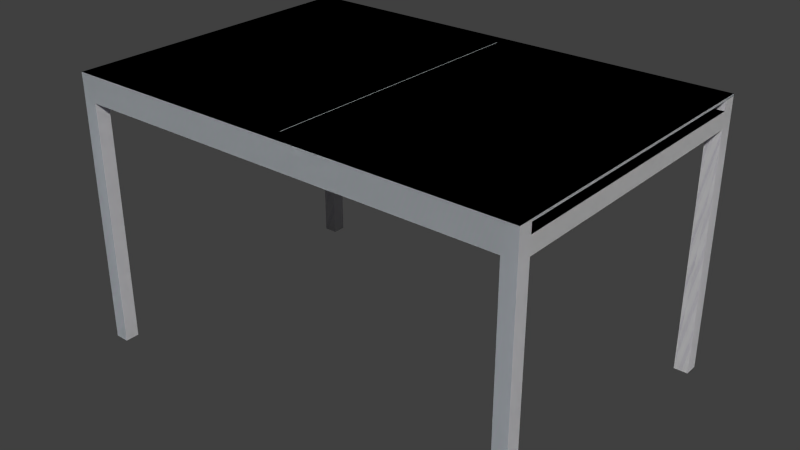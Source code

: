 # Source: dinning_room_table.blend  (saved by Blender 2.69.0; exported with 4.5.12 LTS)
import bpy
from mathutils import Matrix  # noqa: F401  (used for matrix-valued properties, if any)

bpy.ops.wm.read_factory_settings(use_empty=True)
scene = bpy.context.scene
scene.name = 'Scene'

# ---- collections
col_collection_1 = bpy.data.collections.new('Collection 1'); scene.collection.children.link(col_collection_1)

# ---- materials (node trees are filled in below, after node groups)
mat_material = bpy.data.materials.new('material')
mat_material.alpha_threshold = 0.0
mat_material.use_transparent_shadow = False
mat_material.diffuse_color = (0.6431, 0.698, 0.7333, 1.0)
mat_material.roughness = 0.5
mat_material.line_color = (0.0, 0.0, 0.0, 1.0)
mat_material_0 = bpy.data.materials.new('material_0')
mat_material_0.alpha_threshold = 0.0
mat_material_0.use_transparent_shadow = False
mat_material_0.diffuse_color = (1.0, 1.0, 1.0, 1.0)
mat_material_0.roughness = 0.5
mat_material_0.line_color = (0.0, 0.0, 0.0, 1.0)
mat_glivarp_glass = bpy.data.materials.new('GLIVARP_Glass')
mat_glivarp_glass.alpha_threshold = 0.0
mat_glivarp_glass.use_transparent_shadow = False
mat_glivarp_glass.diffuse_color = (0.8471, 0.898, 0.9176, 1.0)
mat_glivarp_glass.roughness = 0.5
mat_glivarp_glass.line_color = (0.0, 0.0, 0.0, 1.0)
mat_glivarp_metal = bpy.data.materials.new('GLIVARP_Metal')
mat_glivarp_metal.alpha_threshold = 0.0
mat_glivarp_metal.use_transparent_shadow = False
mat_glivarp_metal.diffuse_color = (0.702, 0.6706, 0.7686, 1.0)
mat_glivarp_metal.roughness = 0.5
mat_glivarp_metal.line_color = (0.0, 0.0, 0.0, 1.0)

# ---- material node trees

# ---- world
world_world = bpy.data.worlds.new('World'); scene.world = world_world
world_world.color = (0.05088, 0.05088, 0.05088)
world_world.use_sun_shadow = False
world_world.sun_shadow_jitter_overblur = 0.0
world_world.cycles.sampling_method = 'MANUAL'
world_world.cycles.sample_map_resolution = 256

# ---- meshes
me_id48 = bpy.data.meshes.new('ID48')
me_id48.from_pydata([(1.5, 47.75, 0.0), (0.0, 49.25, 0.0), (0.0, 47.75, 0.0), (1.5, 49.25, 0.0), (1.5, 49.25, 0.0), (1.5, 47.75, 0.0), (0.0, 49.25, 0.0), (0.0, 47.75, 0.0)], [], [(0, 1, 2), (1, 0, 3), (4, 5, 6), (7, 6, 5)])
me_id48.polygons.foreach_set('material_index', [1, 1, 0, 0])
me_id48.materials.append(mat_material)
me_id48.materials.append(mat_material_0)
me_id48.use_remesh_preserve_volume = False
me_id48.use_remesh_preserve_attributes = False
me_id48.use_mirror_vertex_groups = False
me_id48.update()
me_id42 = bpy.data.meshes.new('ID42')
me_id42.from_pydata([(33.5, 47.75, 0.0), (32.0, 49.25, 0.0), (32.0, 47.75, 0.0), (33.5, 49.25, 0.0), (33.5, 49.25, 0.0), (33.5, 47.75, 0.0), (32.0, 49.25, 0.0), (32.0, 47.75, 0.0)], [], [(0, 1, 2), (1, 0, 3), (4, 5, 6), (7, 6, 5)])
me_id42.polygons.foreach_set('material_index', [1, 1, 0, 0])
me_id42.materials.append(mat_material)
me_id42.materials.append(mat_material_0)
me_id42.use_remesh_preserve_volume = False
me_id42.use_remesh_preserve_attributes = False
me_id42.use_mirror_vertex_groups = False
me_id42.update()
me_id36 = bpy.data.meshes.new('ID36')
me_id36.from_pydata([(33.5, 0.0, 0.0), (32.0, 1.5, 0.0), (32.0, 0.0, 0.0), (33.5, 1.5, 0.0), (33.5, 1.5, 0.0), (33.5, 0.0, 0.0), (32.0, 1.5, 0.0), (32.0, 0.0, 0.0)], [], [(0, 1, 2), (1, 0, 3), (4, 5, 6), (7, 6, 5)])
me_id36.polygons.foreach_set('material_index', [1, 1, 0, 0])
me_id36.materials.append(mat_material)
me_id36.materials.append(mat_material_0)
me_id36.use_remesh_preserve_volume = False
me_id36.use_remesh_preserve_attributes = False
me_id36.use_mirror_vertex_groups = False
me_id36.update()
me_id28 = bpy.data.meshes.new('ID28')
me_id28.from_pydata([(32.0, 0.0, 29.12), (1.5, 24.59, 29.12), (1.5, 0.0, 29.12), (32.0, 24.59, 29.12), (32.0, 24.59, 29.12), (32.0, 0.0, 29.12), (1.5, 24.59, 29.12), (1.5, 0.0, 29.12), (1.5, 24.59, 29.12), (32.0, 24.59, 28.88), (1.5, 24.59, 28.88), (32.0, 24.59, 29.12), (32.0, 24.59, 29.12), (1.5, 24.59, 29.12), (32.0, 24.59, 28.88), (1.5, 24.59, 28.88), (1.5, 0.0, 29.12), (32.0, 0.0, 28.88), (1.5, 0.0, 28.88), (32.0, 0.0, 29.12), (32.0, 0.0, 29.12), (1.5, 0.0, 29.12), (32.0, 0.0, 28.88), (1.5, 0.0, 28.88), (32.0, 24.59, 28.88), (1.5, 24.66, 28.88), (1.5, 24.59, 28.88), (32.0, 24.66, 28.88), (32.0, 24.66, 28.88), (32.0, 24.59, 28.88), (1.5, 24.66, 28.88), (1.5, 24.59, 28.88), (32.0, 0.0, 28.88), (1.5, 1.5, 28.88), (1.5, 0.0, 28.88), (32.0, 1.5, 28.88), (32.0, 1.5, 28.88), (32.0, 0.0, 28.88), (1.5, 1.5, 28.88), (1.5, 0.0, 28.88), (32.0, 24.66, 29.12), (1.5, 24.66, 28.88), (32.0, 24.66, 28.88), (1.5, 24.66, 29.12), (1.5, 24.66, 29.12), (32.0, 24.66, 29.12), (1.5, 24.66, 28.88), (32.0, 24.66, 28.88), (1.5, 47.75, 28.88), (1.5, 49.25, 28.88), (32.0, 49.25, 28.88), (32.0, 47.75, 28.88), (32.0, 47.75, 28.88), (32.0, 49.25, 28.88), (1.5, 49.25, 28.88), (1.5, 47.75, 28.88), (32.0, 24.66, 29.12), (1.5, 49.25, 29.12), (1.5, 24.66, 29.12), (32.0, 49.25, 29.12), (32.0, 49.25, 29.12), (32.0, 24.66, 29.12), (1.5, 49.25, 29.12), (1.5, 24.66, 29.12), (1.5, 49.25, 29.12), (32.0, 49.25, 28.88), (1.5, 49.25, 28.88), (32.0, 49.25, 29.12), (32.0, 49.25, 29.12), (1.5, 49.25, 29.12), (32.0, 49.25, 28.88), (1.5, 49.25, 28.88)], [], [(0, 1, 2), (1, 0, 3), (4, 5, 6), (7, 6, 5), (8, 9, 10), (9, 8, 11), (12, 13, 14), (15, 14, 13), (16, 17, 18), (17, 16, 19), (20, 21, 22), (23, 22, 21), (24, 25, 26), (25, 24, 27), (28, 29, 30), (31, 30, 29), (32, 33, 34), (33, 32, 26), (26, 32, 24), (24, 32, 35), (36, 37, 29), (29, 37, 31), (31, 37, 38), (39, 38, 37), (40, 41, 42), (41, 40, 43), (44, 45, 46), (47, 46, 45), (27, 48, 25), (48, 27, 49), (49, 27, 50), (50, 27, 51), (52, 28, 53), (53, 28, 54), (54, 28, 55), (30, 55, 28), (56, 57, 58), (57, 56, 59), (60, 61, 62), (63, 62, 61), (64, 65, 66), (65, 64, 67), (68, 69, 70), (71, 70, 69)])
me_id28.materials.append(mat_glivarp_glass)
me_id28.use_remesh_preserve_volume = False
me_id28.use_remesh_preserve_attributes = False
me_id28.use_mirror_vertex_groups = False
me_id28.update()
me_id22 = bpy.data.meshes.new('ID22')
me_id22.from_pydata([(1.5, 0.0, 29.12), (0.0, 49.25, 29.12), (0.0, 0.0, 29.12), (1.5, 49.25, 29.12), (1.5, 24.59, 29.12), (1.5, 24.66, 29.12), (1.5, 24.66, 29.12), (1.5, 24.59, 29.12), (1.5, 49.25, 29.12), (1.5, 0.0, 29.12), (0.0, 49.25, 29.12), (0.0, 0.0, 29.12), (1.5, 24.59, 29.12), (1.5, 0.0, 28.88), (1.5, 0.0, 29.12), (1.5, 1.5, 28.88), (1.5, 24.59, 28.88), (1.5, 24.59, 28.88), (1.5, 24.59, 29.12), (1.5, 1.5, 28.88), (1.5, 0.0, 28.88), (1.5, 0.0, 29.12), (1.5, 24.66, 29.12), (1.5, 24.66, 28.88), (1.5, 24.66, 28.88), (1.5, 24.66, 29.12), (1.5, 49.25, 29.12), (1.5, 47.75, 28.88), (1.5, 49.25, 28.88), (1.5, 49.25, 28.88), (1.5, 49.25, 29.12), (1.5, 47.75, 28.88), (1.5, 1.5, 28.88), (0.0, 47.75, 28.88), (0.0, 1.5, 28.88), (1.5, 47.75, 28.88), (1.5, 24.59, 28.88), (1.5, 24.66, 28.88), (1.5, 24.66, 28.88), (1.5, 24.59, 28.88), (1.5, 47.75, 28.88), (1.5, 1.5, 28.88), (0.0, 47.75, 28.88), (0.0, 1.5, 28.88), (1.5, 0.0, 28.88), (0.0, 0.0, 28.88), (1.5, 0.0, 28.88), (0.0, 0.0, 28.88), (0.0, 49.25, 28.88), (1.5, 49.25, 28.88), (1.5, 49.25, 28.88), (0.0, 49.25, 28.88), (1.5, 1.5, 27.88), (0.0, 1.5, 26.34), (1.5, 1.5, 26.34), (0.0, 1.5, 28.88), (1.5, 1.5, 28.88), (1.5, 1.5, 28.88), (1.5, 1.5, 27.88), (0.0, 1.5, 28.88), (0.0, 1.5, 26.34), (1.5, 1.5, 26.34), (0.0, 47.75, 28.88), (1.5, 47.75, 26.34), (0.0, 47.75, 26.34), (1.5, 47.75, 27.88), (1.5, 47.75, 28.88), (1.5, 47.75, 28.88), (0.0, 47.75, 28.88), (1.5, 47.75, 27.88), (1.5, 47.75, 26.34), (0.0, 47.75, 26.34), (1.5, 1.5, 27.88), (1.5, 0.0, 26.12), (1.5, 0.0, 27.88), (1.5, 1.5, 26.12), (1.5, 1.5, 26.34), (1.5, 1.5, 26.34), (1.5, 1.5, 27.88), (1.5, 1.5, 26.12), (1.5, 0.0, 26.12), (1.5, 0.0, 27.88), (1.5, 49.25, 27.88), (1.5, 47.75, 26.34), (1.5, 47.75, 27.88), (1.5, 49.25, 26.34), (1.5, 49.25, 26.34), (1.5, 49.25, 27.88), (1.5, 47.75, 26.34), (1.5, 47.75, 27.88), (32.0, 0.0, 27.88), (1.5, 1.5, 27.88), (1.5, 0.0, 27.88), (32.0, 1.5, 27.88), (32.0, 1.5, 27.88), (32.0, 0.0, 27.88), (1.5, 1.5, 27.88), (1.5, 0.0, 27.88), (32.0, 1.5, 26.12), (32.0, 0.0, 27.88), (32.0, 0.0, 26.12), (32.0, 1.5, 27.88), (32.0, 1.5, 27.88), (32.0, 1.5, 26.12), (32.0, 0.0, 27.88), (32.0, 0.0, 26.12), (33.5, 1.5, 28.88), (32.0, 1.5, 26.12), (33.5, 1.5, 26.12), (32.0, 1.5, 27.88), (32.0, 1.5, 28.88), (32.0, 1.5, 28.88), (33.5, 1.5, 28.88), (32.0, 1.5, 27.88), (32.0, 1.5, 26.12), (33.5, 1.5, 26.12), (33.5, 1.5, 28.88), (32.0, 24.59, 28.88), (32.0, 1.5, 28.88), (32.0, 24.66, 28.88), (32.0, 47.75, 28.88), (33.5, 47.75, 28.88), (33.5, 47.75, 28.88), (33.5, 1.5, 28.88), (32.0, 47.75, 28.88), (32.0, 24.66, 28.88), (32.0, 24.59, 28.88), (32.0, 1.5, 28.88), (33.5, 0.0, 28.88), (32.0, 0.0, 28.88), (33.5, 0.0, 28.88), (32.0, 0.0, 28.88), (32.0, 47.75, 26.34), (33.5, 47.75, 26.12), (32.0, 47.75, 26.12), (33.5, 47.75, 28.88), (32.0, 47.75, 27.88), (32.0, 47.75, 28.88), (32.0, 47.75, 28.88), (32.0, 47.75, 27.88), (33.5, 47.75, 28.88), (32.0, 47.75, 26.34), (33.5, 47.75, 26.12), (32.0, 47.75, 26.12), (32.0, 49.25, 28.88), (33.5, 49.25, 28.88), (33.5, 49.25, 28.88), (32.0, 49.25, 28.88), (32.0, 47.75, 28.88), (32.0, 24.66, 29.12), (32.0, 24.66, 28.88), (32.0, 49.25, 29.12), (32.0, 49.25, 28.88), (32.0, 49.25, 28.88), (32.0, 47.75, 28.88), (32.0, 49.25, 29.12), (32.0, 24.66, 29.12), (32.0, 24.66, 28.88), (32.0, 24.59, 29.12), (32.0, 24.59, 28.88), (32.0, 24.59, 29.12), (32.0, 24.59, 28.88), (32.0, 1.5, 28.88), (32.0, 0.0, 29.12), (32.0, 0.0, 28.88), (32.0, 1.5, 28.88), (32.0, 0.0, 29.12), (32.0, 0.0, 28.88), (32.0, 0.0, 29.12), (33.5, 0.0, 28.88), (32.0, 0.0, 28.88), (33.5, 0.0, 29.12), (33.5, 0.0, 29.12), (32.0, 0.0, 29.12), (33.5, 0.0, 28.88), (32.0, 0.0, 28.88), (32.0, 49.25, 26.34), (32.0, 47.75, 27.88), (32.0, 47.75, 26.34), (32.0, 49.25, 27.88), (32.0, 49.25, 27.88), (32.0, 49.25, 26.34), (32.0, 47.75, 27.88), (32.0, 47.75, 26.34)], [], [(0, 1, 2), (1, 0, 3), (3, 0, 4), (3, 4, 5), (12, 13, 14), (13, 12, 15), (15, 12, 16), (22, 16, 12), (16, 22, 23), (26, 23, 22), (23, 26, 27), (27, 26, 28), (32, 33, 34), (33, 32, 35), (35, 32, 36), (35, 36, 37), (44, 34, 45), (34, 44, 32), (35, 48, 33), (48, 35, 49), (52, 53, 54), (53, 52, 55), (55, 52, 56), (62, 63, 64), (63, 62, 65), (65, 62, 66), (72, 73, 74), (73, 72, 75), (75, 72, 76), (82, 83, 84), (83, 82, 85), (90, 91, 92), (91, 90, 93), (98, 99, 100), (99, 98, 101), (106, 107, 108), (107, 106, 109), (109, 106, 110), (116, 117, 118), (117, 116, 119), (119, 116, 120), (120, 116, 121), (128, 118, 129), (118, 128, 116), (132, 133, 134), (133, 132, 135), (135, 132, 136), (135, 136, 137), (121, 144, 120), (144, 121, 145), (148, 149, 150), (149, 148, 151), (151, 148, 152), (150, 158, 159), (158, 150, 149), (162, 163, 164), (163, 162, 158), (158, 162, 159), (168, 169, 170), (169, 168, 171), (176, 177, 178), (177, 176, 179), (6, 7, 8), (7, 9, 8), (8, 9, 10), (11, 10, 9), (17, 18, 19), (19, 18, 20), (21, 20, 18), (24, 25, 17), (18, 17, 25), (29, 30, 31), (31, 30, 24), (25, 24, 30), (38, 39, 40), (39, 41, 40), (40, 41, 42), (43, 42, 41), (41, 46, 43), (47, 43, 46), (50, 40, 51), (42, 51, 40), (57, 58, 59), (59, 58, 60), (61, 60, 58), (67, 68, 69), (69, 68, 70), (71, 70, 68), (77, 78, 79), (79, 78, 80), (81, 80, 78), (86, 87, 88), (89, 88, 87), (94, 95, 96), (97, 96, 95), (102, 103, 104), (105, 104, 103), (111, 112, 113), (113, 112, 114), (115, 114, 112), (122, 123, 124), (124, 123, 125), (125, 123, 126), (127, 126, 123), (123, 130, 127), (131, 127, 130), (138, 139, 140), (139, 141, 140), (140, 141, 142), (143, 142, 141), (146, 122, 147), (124, 147, 122), (153, 154, 155), (155, 154, 156), (157, 156, 154), (156, 157, 160), (161, 160, 157), (161, 165, 160), (160, 165, 166), (167, 166, 165), (172, 173, 174), (175, 174, 173), (180, 181, 182), (183, 182, 181)])
me_id22.polygons.foreach_set('material_index', [1, 1, 1, 1, 1, 1, 1, 1, 1, 1, 1, 1, 1, 1, 1, 1, 1, 1, 1, 1, 1, 1, 1, 1, 1, 1, 1, 1, 1, 1, 1, 1, 1, 1, 1, 1, 1, 1, 1, 1, 1, 1, 1, 1, 1, 1, 1, 1, 1, 1, 1, 1, 1, 1, 1, 1, 1, 1, 1, 1, 1, 1, 0, 0, 0, 0, 0, 0, 0, 0, 0, 0, 0, 0, 0, 0, 0, 0, 0, 0, 0, 0, 0, 0, 0, 0, 0, 0, 0, 0, 0, 0, 0, 0, 0, 0, 0, 0, 0, 0, 0, 0, 0, 0, 0, 0, 0, 0, 0, 0, 0, 0, 0, 0, 0, 0, 0, 0, 0, 0, 0, 0, 0, 0])
_uv = me_id22.uv_layers.new(name='UV coord')
_uv.uv.foreach_set('vector', [0.0002384, 0.06113, 0.8595, 0.08947, 0.0002384, 0.08947, 0.8595, 0.08947, 0.0002384, 0.06113, 0.8595, 0.06113, 0.8595, 0.06113, 0.0002384, 0.06113, 0.8594, 0.04489, 0.8595, 0.06113, 0.8594, 0.04489, 0.8598, 0.06113, 0.3332, 0.3192, 0.0002384, 0.3192, 0.0003063, 0.3129, 0.0002384, 0.3192, 0.3332, 0.3192, 0.0002855, 0.3255, 0.0002855, 0.3255, 0.3332, 0.3192, 0.3332, 0.3255, 0.3347, 0.3192, 0.3332, 0.3255, 0.3332, 0.3192, 0.3332, 0.3255, 0.3347, 0.3192, 0.3347, 0.3254, 0.6676, 0.3183, 0.3347, 0.3254, 0.3347, 0.3192, 0.3347, 0.3254, 0.6676, 0.3183, 0.6473, 0.3246, 0.6473, 0.3246, 0.6676, 0.3183, 0.668, 0.322, 0.02676, 0.01568, 0.8445, 0.04442, 0.02676, 0.0444, 0.8445, 0.04442, 0.02676, 0.01568, 0.8445, 0.01569, 0.8445, 0.01569, 0.02676, 0.01568, 0.8444, 0.0002384, 0.8445, 0.01569, 0.8444, 0.0002384, 0.8448, 0.01569, 0.0002389, 0.01568, 0.02676, 0.0444, 0.0002384, 0.0444, 0.02676, 0.0444, 0.0002389, 0.01568, 0.02676, 0.01568, 0.8445, 0.01569, 0.8711, 0.04442, 0.8445, 0.04442, 0.8711, 0.04442, 0.8445, 0.01569, 0.8711, 0.01569, 0.1506, 0.3795, 0.1209, 0.3467, 0.1506, 0.3467, 0.1209, 0.3467, 0.1506, 0.3795, 0.1209, 0.4009, 0.1209, 0.4009, 0.1506, 0.3795, 0.1506, 0.4009, 0.2819, 0.3467, 0.2318, 0.3788, 0.2318, 0.3467, 0.2318, 0.3788, 0.2819, 0.3467, 0.2621, 0.3788, 0.2621, 0.3788, 0.2819, 0.3467, 0.2819, 0.3788, 0.2823, 0.3473, 0.3168, 0.3793, 0.2823, 0.3793, 0.3168, 0.3793, 0.2823, 0.3473, 0.3168, 0.3473, 0.3168, 0.3473, 0.2823, 0.3473, 0.3168, 0.3467, 0.2865, 0.3798, 0.3168, 0.4119, 0.2865, 0.4119, 0.3168, 0.4119, 0.2865, 0.3798, 0.3168, 0.3798, 0.6038, 0.2358, 0.0002385, 0.2679, 0.0002384, 0.2358, 0.0002385, 0.2679, 0.6038, 0.2358, 0.6038, 0.2679, 0.4074, 0.3467, 0.3777, 0.3842, 0.3777, 0.3467, 0.3777, 0.3842, 0.4074, 0.3467, 0.4074, 0.3842, 0.1204, 0.4056, 0.09073, 0.3467, 0.1204, 0.3467, 0.09073, 0.3467, 0.1204, 0.4056, 0.09073, 0.3842, 0.09073, 0.3842, 0.1204, 0.4056, 0.09073, 0.4056, 0.02476, 0.1307, 0.397, 0.1623, 0.02444, 0.1569, 0.397, 0.1623, 0.02476, 0.1307, 0.4976, 0.1637, 0.4976, 0.1637, 0.02476, 0.1307, 0.9691, 0.1636, 0.9691, 0.1636, 0.02476, 0.1307, 0.9691, 0.1304, 0.0005589, 0.1304, 0.02444, 0.1569, 0.0002384, 0.1566, 0.02444, 0.1569, 0.0005589, 0.1304, 0.02476, 0.1307, 0.02992, 0.3514, 0.0002384, 0.3467, 0.02992, 0.3467, 0.0002384, 0.3467, 0.02992, 0.3514, 0.0002389, 0.4056, 0.0002389, 0.4056, 0.02992, 0.3514, 0.02992, 0.3842, 0.0002389, 0.4056, 0.02992, 0.3842, 0.02992, 0.4056, 0.9691, 0.1304, 0.9998, 0.1636, 0.9691, 0.1636, 0.9998, 0.1636, 0.9691, 0.1304, 0.9998, 0.1304, 0.7353, 0.301, 0.3803, 0.308, 0.3803, 0.3013, 0.3803, 0.308, 0.7353, 0.301, 0.774, 0.308, 0.774, 0.308, 0.7353, 0.301, 0.774, 0.301, 0.3803, 0.3013, 0.3788, 0.308, 0.3787, 0.3013, 0.3788, 0.308, 0.3803, 0.3013, 0.3803, 0.308, 0.02369, 0.3054, 0.0006611, 0.3124, 0.0002384, 0.3082, 0.0006611, 0.3124, 0.02369, 0.3054, 0.3788, 0.308, 0.3788, 0.308, 0.02369, 0.3054, 0.3787, 0.3013, 0.3174, 0.3846, 0.3471, 0.39, 0.3174, 0.39, 0.3471, 0.39, 0.3174, 0.3846, 0.3471, 0.3846, 0.2517, 0.3793, 0.222, 0.4121, 0.222, 0.3793, 0.222, 0.4121, 0.2517, 0.3793, 0.2517, 0.4121, 0.7006, 0.1997, 0.4671, 0.1996, 0.934, 0.1954, 0.4671, 0.1996, 0.0002384, 0.195, 0.934, 0.1954, 0.934, 0.1954, 0.0002384, 0.195, 0.934, 0.1646, 0.0002481, 0.1642, 0.934, 0.1646, 0.0002384, 0.195, 0.5229, 0.3267, 0.5229, 0.3317, 0.2616, 0.3263, 0.2616, 0.3263, 0.5229, 0.3317, 0.0002384, 0.3259, 0.0002384, 0.3358, 0.0002384, 0.3259, 0.5229, 0.3317, 0.5241, 0.3267, 0.524, 0.3317, 0.5229, 0.3267, 0.5229, 0.3317, 0.5229, 0.3267, 0.524, 0.3317, 0.7879, 0.3278, 0.7878, 0.3328, 0.7603, 0.3274, 0.7603, 0.3274, 0.7878, 0.3328, 0.5241, 0.3267, 0.524, 0.3317, 0.5241, 0.3267, 0.7878, 0.3328, 0.6897, 0.2353, 0.4694, 0.2353, 0.91, 0.2311, 0.4694, 0.2353, 0.02882, 0.2311, 0.91, 0.2311, 0.91, 0.2311, 0.02882, 0.2311, 0.91, 0.2002, 0.02882, 0.2002, 0.91, 0.2002, 0.02882, 0.2311, 0.02882, 0.2311, 0.0002385, 0.2311, 0.02882, 0.2002, 0.0002384, 0.2002, 0.02882, 0.2002, 0.0002385, 0.2311, 0.9386, 0.2311, 0.91, 0.2311, 0.9386, 0.2002, 0.91, 0.2002, 0.9386, 0.2002, 0.91, 0.2311, 0.1812, 0.3467, 0.201, 0.3467, 0.1812, 0.3788, 0.1812, 0.3788, 0.201, 0.3467, 0.2313, 0.3788, 0.2313, 0.3467, 0.2313, 0.3788, 0.201, 0.3467, 0.1808, 0.4009, 0.1511, 0.4009, 0.1808, 0.3795, 0.1808, 0.3795, 0.1511, 0.4009, 0.1808, 0.3467, 0.1511, 0.3467, 0.1808, 0.3467, 0.1511, 0.4009, 0.3471, 0.3654, 0.3469, 0.3841, 0.3469, 0.3467, 0.3469, 0.3467, 0.3469, 0.3841, 0.3173, 0.3467, 0.3173, 0.3841, 0.3173, 0.3467, 0.3469, 0.3841, 0.2215, 0.3793, 0.2215, 0.4121, 0.1918, 0.3793, 0.1918, 0.4121, 0.1918, 0.3793, 0.2215, 0.4121, 0.6038, 0.2684, 0.6038, 0.3005, 0.0002384, 0.2684, 0.0002384, 0.3005, 0.0002384, 0.2684, 0.6038, 0.3005, 0.3476, 0.3842, 0.3476, 0.3467, 0.3772, 0.3842, 0.3772, 0.3467, 0.3772, 0.3842, 0.3476, 0.3467, 0.06009, 0.4056, 0.0304, 0.4056, 0.06009, 0.3842, 0.06009, 0.3842, 0.0304, 0.4056, 0.06009, 0.3467, 0.0304, 0.3467, 0.06009, 0.3467, 0.0304, 0.4056, 0.9167, 0.1299, 0.02956, 0.1291, 0.9168, 0.09873, 0.9168, 0.09873, 0.02956, 0.1291, 0.4738, 0.09834, 0.4738, 0.09834, 0.02956, 0.1291, 0.4732, 0.08995, 0.02909, 0.09787, 0.4732, 0.08995, 0.02956, 0.1291, 0.02956, 0.1291, 0.0007137, 0.1296, 0.02909, 0.09787, 0.0002384, 0.09839, 0.02909, 0.09787, 0.0007137, 0.1296, 0.06056, 0.4056, 0.06056, 0.3842, 0.09025, 0.4056, 0.06056, 0.3842, 0.06056, 0.3514, 0.09025, 0.4056, 0.09025, 0.4056, 0.06056, 0.3514, 0.09025, 0.3467, 0.06056, 0.3467, 0.09025, 0.3467, 0.06056, 0.3514, 0.9455, 0.1299, 0.9167, 0.1299, 0.9455, 0.09876, 0.9168, 0.09873, 0.9455, 0.09876, 0.9167, 0.1299, 0.774, 0.3416, 0.7506, 0.3442, 0.7736, 0.3373, 0.7736, 0.3373, 0.7506, 0.3442, 0.3958, 0.3395, 0.3958, 0.3462, 0.3958, 0.3395, 0.7506, 0.3442, 0.3958, 0.3395, 0.3958, 0.3462, 0.3942, 0.3395, 0.3942, 0.3462, 0.3942, 0.3395, 0.3958, 0.3462, 0.3942, 0.3462, 0.03898, 0.3436, 0.3942, 0.3395, 0.3942, 0.3395, 0.03898, 0.3436, 0.0002868, 0.3363, 0.0002384, 0.3433, 0.0002868, 0.3363, 0.03898, 0.3436, 0.3772, 0.39, 0.3476, 0.39, 0.3772, 0.3847, 0.3476, 0.3847, 0.3772, 0.3847, 0.3476, 0.39, 0.2522, 0.4121, 0.2522, 0.3793, 0.2819, 0.4121, 0.2819, 0.3793, 0.2819, 0.4121, 0.2522, 0.3793])
me_id22.materials.append(mat_material)
me_id22.materials.append(mat_material_0)
me_id22.use_remesh_preserve_volume = False
me_id22.use_remesh_preserve_attributes = False
me_id22.use_mirror_vertex_groups = False
me_id22.update()
me_id16 = bpy.data.meshes.new('ID16')
me_id16.from_pydata([(1.5, 0.0, 0.0), (0.0, 1.5, 0.0), (0.0, 0.0, 0.0), (1.5, 1.5, 0.0), (1.5, 1.5, 0.0), (1.5, 0.0, 0.0), (0.0, 1.5, 0.0), (0.0, 0.0, 0.0)], [], [(0, 1, 2), (1, 0, 3), (4, 5, 6), (7, 6, 5)])
me_id16.polygons.foreach_set('material_index', [1, 1, 0, 0])
me_id16.materials.append(mat_material)
me_id16.materials.append(mat_material_0)
me_id16.use_remesh_preserve_volume = False
me_id16.use_remesh_preserve_attributes = False
me_id16.use_mirror_vertex_groups = False
me_id16.update()
me_id4 = bpy.data.meshes.new('ID4')
me_id4.from_pydata([(0.0, 1.5, 28.88), (0.0, 0.0, 0.0), (0.0, 0.0, 28.88), (0.0, 1.5, 0.0), (0.0, 1.5, 26.34), (0.0, 1.5, 26.34), (0.0, 1.5, 28.88), (0.0, 1.5, 0.0), (0.0, 0.0, 0.0), (0.0, 0.0, 28.88), (0.0, 0.0, 28.88), (1.5, 0.0, 0.0), (0.0, 0.0, 0.0), (1.5, 0.0, 26.12), (1.5, 0.0, 27.88), (1.5, 0.0, 28.88), (1.5, 0.0, 28.88), (0.0, 0.0, 28.88), (1.5, 0.0, 27.88), (1.5, 0.0, 26.12), (1.5, 0.0, 0.0), (0.0, 0.0, 0.0), (0.0, 49.25, 29.12), (0.0, 0.0, 29.12), (0.0, 47.75, 28.88), (0.0, 49.25, 28.88), (0.0, 49.25, 28.88), (0.0, 49.25, 29.12), (0.0, 47.75, 28.88), (0.0, 0.0, 29.12), (0.0, 47.75, 26.34), (0.0, 47.75, 26.34), (1.5, 1.5, 26.12), (0.0, 1.5, 0.0), (1.5, 1.5, 0.0), (0.0, 1.5, 26.34), (1.5, 1.5, 26.34), (1.5, 1.5, 26.34), (1.5, 1.5, 26.12), (0.0, 1.5, 26.34), (0.0, 1.5, 0.0), (1.5, 1.5, 0.0), (0.0, 0.0, 29.12), (1.5, 0.0, 29.12), (1.5, 0.0, 29.12), (0.0, 0.0, 29.12), (1.5, 1.5, 28.88), (1.5, 0.0, 27.88), (1.5, 0.0, 28.88), (1.5, 1.5, 27.88), (1.5, 1.5, 27.88), (1.5, 1.5, 28.88), (1.5, 0.0, 27.88), (1.5, 0.0, 28.88), (32.0, 0.0, 26.12), (32.0, 0.0, 27.88), (32.0, 0.0, 27.88), (32.0, 0.0, 26.12), (1.5, 1.5, 26.12), (1.5, 0.0, 0.0), (1.5, 0.0, 26.12), (1.5, 1.5, 0.0), (1.5, 1.5, 0.0), (1.5, 1.5, 26.12), (1.5, 0.0, 0.0), (1.5, 0.0, 26.12), (0.0, 49.25, 29.12), (1.5, 49.25, 28.88), (0.0, 49.25, 28.88), (1.5, 49.25, 29.12), (1.5, 49.25, 29.12), (0.0, 49.25, 29.12), (1.5, 49.25, 28.88), (0.0, 49.25, 28.88), (0.0, 47.75, 0.0), (0.0, 49.25, 0.0), (0.0, 49.25, 0.0), (0.0, 47.75, 0.0), (1.5, 1.5, 26.34), (0.0, 47.75, 26.34), (0.0, 1.5, 26.34), (1.5, 47.75, 26.34), (1.5, 47.75, 26.34), (1.5, 1.5, 26.34), (0.0, 47.75, 26.34), (0.0, 1.5, 26.34), (1.5, 1.5, 26.34), (32.0, 1.5, 26.12), (1.5, 1.5, 26.12), (32.0, 1.5, 27.88), (1.5, 1.5, 27.88), (1.5, 1.5, 27.88), (1.5, 1.5, 26.34), (32.0, 1.5, 27.88), (32.0, 1.5, 26.12), (1.5, 1.5, 26.12), (1.5, 24.59, 28.88), (1.5, 1.5, 26.34), (1.5, 47.75, 26.34), (1.5, 24.66, 28.88), (1.5, 47.75, 28.88), (1.5, 47.75, 27.88), (1.5, 47.75, 27.88), (1.5, 47.75, 28.88), (1.5, 47.75, 26.34), (1.5, 24.66, 28.88), (1.5, 24.59, 28.88), (1.5, 1.5, 26.34), (33.5, 0.0, 0.0), (32.0, 0.0, 0.0), (33.5, 0.0, 28.88), (32.0, 0.0, 28.88), (32.0, 0.0, 28.88), (33.5, 0.0, 28.88), (33.5, 0.0, 0.0), (32.0, 0.0, 0.0), (32.0, 1.5, 26.12), (1.5, 0.0, 26.12), (1.5, 1.5, 26.12), (32.0, 0.0, 26.12), (32.0, 0.0, 26.12), (32.0, 1.5, 26.12), (1.5, 0.0, 26.12), (1.5, 1.5, 26.12), (1.5, 49.25, 26.34), (0.0, 49.25, 0.0), (1.5, 49.25, 0.0), (0.0, 49.25, 28.88), (1.5, 49.25, 27.88), (1.5, 49.25, 28.88), (1.5, 49.25, 28.88), (1.5, 49.25, 27.88), (0.0, 49.25, 28.88), (1.5, 49.25, 26.34), (0.0, 49.25, 0.0), (1.5, 49.25, 0.0), (0.0, 47.75, 26.34), (1.5, 47.75, 0.0), (0.0, 47.75, 0.0), (1.5, 47.75, 26.34), (1.5, 47.75, 26.34), (0.0, 47.75, 26.34), (1.5, 47.75, 0.0), (0.0, 47.75, 0.0), (32.0, 47.75, 26.12), (32.0, 1.5, 27.88), (32.0, 1.5, 26.12), (32.0, 1.5, 28.88), (32.0, 24.59, 28.88), (32.0, 24.66, 28.88), (32.0, 47.75, 28.88), (32.0, 47.75, 26.34), (32.0, 47.75, 27.88), (32.0, 47.75, 27.88), (32.0, 47.75, 26.34), (32.0, 47.75, 28.88), (32.0, 47.75, 26.12), (32.0, 24.66, 28.88), (32.0, 24.59, 28.88), (32.0, 1.5, 28.88), (32.0, 1.5, 27.88), (32.0, 1.5, 26.12), (1.5, 49.25, 28.88), (1.5, 49.25, 27.88), (1.5, 49.25, 27.88), (1.5, 49.25, 28.88), (32.0, 47.75, 27.88), (1.5, 47.75, 26.34), (32.0, 47.75, 26.34), (1.5, 47.75, 27.88), (1.5, 47.75, 27.88), (32.0, 47.75, 27.88), (1.5, 47.75, 26.34), (32.0, 47.75, 26.34), (32.0, 0.0, 28.88), (32.0, 0.0, 27.88), (32.0, 0.0, 28.88), (32.0, 0.0, 27.88), (33.5, 1.5, 0.0), (33.5, 0.0, 28.88), (33.5, 0.0, 0.0), (33.5, 1.5, 28.88), (33.5, 1.5, 26.12), (33.5, 1.5, 26.12), (33.5, 1.5, 0.0), (33.5, 1.5, 28.88), (33.5, 0.0, 28.88), (33.5, 0.0, 0.0), (32.0, 1.5, 0.0), (32.0, 0.0, 26.12), (32.0, 0.0, 0.0), (32.0, 1.5, 0.0), (32.0, 0.0, 26.12), (32.0, 0.0, 0.0), (1.5, 49.25, 26.34), (1.5, 47.75, 0.0), (1.5, 49.25, 0.0), (1.5, 49.25, 0.0), (1.5, 49.25, 26.34), (1.5, 47.75, 0.0), (1.5, 49.25, 27.88), (32.0, 49.25, 26.34), (1.5, 49.25, 26.34), (32.0, 49.25, 27.88), (32.0, 49.25, 27.88), (1.5, 49.25, 27.88), (32.0, 49.25, 26.34), (1.5, 49.25, 26.34), (32.0, 49.25, 27.88), (32.0, 49.25, 28.88), (32.0, 49.25, 28.88), (32.0, 49.25, 27.88), (33.5, 1.5, 26.12), (32.0, 47.75, 26.12), (32.0, 1.5, 26.12), (33.5, 47.75, 26.12), (33.5, 47.75, 26.12), (33.5, 1.5, 26.12), (32.0, 47.75, 26.12), (32.0, 1.5, 26.12), (32.0, 49.25, 0.0), (32.0, 47.75, 0.0), (32.0, 49.25, 26.34), (32.0, 49.25, 26.34), (32.0, 49.25, 0.0), (32.0, 47.75, 0.0), (32.0, 47.75, 27.88), (1.5, 49.25, 27.88), (1.5, 47.75, 27.88), (32.0, 49.25, 27.88), (32.0, 49.25, 27.88), (32.0, 47.75, 27.88), (1.5, 49.25, 27.88), (1.5, 47.75, 27.88), (32.0, 49.25, 26.34), (1.5, 47.75, 26.34), (1.5, 49.25, 26.34), (32.0, 47.75, 26.34), (32.0, 47.75, 26.34), (32.0, 49.25, 26.34), (1.5, 47.75, 26.34), (1.5, 49.25, 26.34), (33.5, 47.75, 26.12), (33.5, 47.75, 28.88), (33.5, 47.75, 28.88), (33.5, 47.75, 26.12), (33.5, 0.0, 29.12), (33.5, 49.25, 29.12), (33.5, 49.25, 28.88), (33.5, 49.25, 28.88), (33.5, 49.25, 29.12), (33.5, 0.0, 29.12), (33.5, 1.5, 26.12), (32.0, 1.5, 0.0), (33.5, 1.5, 0.0), (32.0, 1.5, 26.12), (32.0, 1.5, 26.12), (33.5, 1.5, 26.12), (32.0, 1.5, 0.0), (33.5, 1.5, 0.0), (33.5, 49.25, 28.88), (32.0, 49.25, 0.0), (33.5, 49.25, 0.0), (32.0, 49.25, 26.34), (32.0, 49.25, 27.88), (32.0, 49.25, 28.88), (32.0, 49.25, 28.88), (33.5, 49.25, 28.88), (32.0, 49.25, 27.88), (32.0, 49.25, 26.34), (32.0, 49.25, 0.0), (33.5, 49.25, 0.0), (32.0, 47.75, 26.12), (33.5, 47.75, 0.0), (32.0, 47.75, 0.0), (33.5, 47.75, 26.12), (33.5, 47.75, 26.12), (32.0, 47.75, 26.12), (33.5, 47.75, 0.0), (32.0, 47.75, 0.0), (33.5, 49.25, 0.0), (33.5, 47.75, 0.0), (33.5, 49.25, 0.0), (33.5, 47.75, 0.0), (32.0, 49.25, 29.12), (33.5, 49.25, 28.88), (32.0, 49.25, 28.88), (33.5, 49.25, 29.12), (33.5, 49.25, 29.12), (32.0, 49.25, 29.12), (33.5, 49.25, 28.88), (32.0, 49.25, 28.88), (33.5, 0.0, 29.12), (32.0, 24.59, 29.12), (32.0, 0.0, 29.12), (32.0, 24.66, 29.12), (32.0, 49.25, 29.12), (33.5, 49.25, 29.12), (33.5, 49.25, 29.12), (33.5, 0.0, 29.12), (32.0, 49.25, 29.12), (32.0, 24.66, 29.12), (32.0, 24.59, 29.12), (32.0, 0.0, 29.12)], [], [(0, 1, 2), (1, 0, 3), (3, 0, 4), (16, 17, 18), (18, 17, 19), (19, 17, 20), (21, 20, 17), (22, 2, 23), (2, 22, 0), (0, 22, 24), (24, 22, 25), (24, 4, 0), (4, 24, 30), (37, 38, 39), (39, 38, 40), (41, 40, 38), (44, 45, 16), (17, 16, 45), (50, 51, 52), (53, 52, 51), (56, 18, 57), (19, 57, 18), (62, 63, 64), (65, 64, 63), (66, 67, 68), (67, 66, 69), (25, 30, 24), (30, 25, 74), (74, 25, 75), (82, 83, 84), (85, 84, 83), (86, 87, 88), (87, 86, 89), (89, 86, 90), (102, 103, 104), (103, 105, 104), (105, 106, 104), (104, 106, 107), (107, 106, 50), (51, 50, 106), (112, 56, 113), (56, 57, 113), (113, 57, 114), (115, 114, 57), (116, 117, 118), (117, 116, 119), (130, 131, 132), (131, 133, 132), (132, 133, 134), (135, 134, 133), (140, 141, 142), (143, 142, 141), (153, 154, 155), (154, 156, 155), (155, 156, 157), (157, 156, 158), (158, 156, 159), (159, 156, 160), (161, 160, 156), (164, 165, 102), (103, 102, 165), (166, 167, 168), (167, 166, 169), (159, 160, 176), (177, 176, 160), (178, 179, 180), (179, 178, 181), (181, 178, 182), (161, 191, 192), (193, 192, 191), (197, 198, 199), (104, 199, 198), (200, 201, 202), (201, 200, 203), (210, 211, 155), (153, 155, 211), (216, 217, 218), (219, 218, 217), (223, 224, 154), (154, 224, 156), (225, 156, 224), (226, 227, 228), (227, 226, 229), (234, 235, 236), (235, 234, 237), (242, 181, 182), (181, 242, 243), (181, 246, 179), (246, 181, 247), (247, 181, 243), (247, 243, 248), (256, 257, 258), (259, 258, 257), (266, 267, 268), (268, 267, 269), (269, 267, 270), (271, 270, 267), (276, 277, 278), (279, 278, 277), (280, 242, 281), (242, 280, 243), (243, 280, 248), (284, 285, 286), (285, 284, 287), (292, 293, 294), (293, 292, 295), (295, 292, 296), (296, 292, 297), (5, 6, 7), (7, 6, 8), (9, 8, 6), (26, 27, 28), (28, 27, 6), (6, 27, 9), (29, 9, 27), (31, 28, 5), (6, 5, 28), (70, 71, 72), (73, 72, 71), (76, 26, 77), (77, 26, 31), (28, 31, 26), (91, 92, 93), (93, 92, 94), (95, 94, 92), (120, 121, 122), (123, 122, 121), (170, 171, 172), (173, 172, 171), (183, 184, 185), (185, 184, 186), (187, 186, 184), (204, 205, 206), (207, 206, 205), (230, 231, 232), (233, 232, 231), (238, 239, 240), (241, 240, 239), (244, 245, 185), (183, 185, 245), (249, 244, 250), (244, 185, 250), (250, 185, 251), (186, 251, 185), (249, 282, 244), (244, 282, 245), (283, 245, 282), (288, 289, 290), (291, 290, 289), (298, 299, 300), (300, 299, 301), (301, 299, 302), (303, 302, 299), (10, 11, 12), (11, 10, 13), (13, 10, 14), (14, 10, 15), (32, 33, 34), (33, 32, 35), (35, 32, 36), (42, 15, 10), (15, 42, 43), (46, 47, 48), (47, 46, 49), (14, 54, 13), (54, 14, 55), (58, 59, 60), (59, 58, 61), (78, 79, 80), (79, 78, 81), (96, 49, 46), (49, 96, 97), (97, 96, 98), (98, 96, 99), (98, 99, 100), (98, 100, 101), (54, 108, 109), (108, 54, 110), (110, 54, 55), (110, 55, 111), (124, 125, 126), (125, 124, 127), (127, 124, 128), (127, 128, 129), (136, 137, 138), (137, 136, 139), (144, 145, 146), (145, 144, 147), (147, 144, 148), (148, 144, 149), (149, 144, 150), (150, 144, 151), (150, 151, 152), (162, 101, 100), (101, 162, 163), (145, 174, 175), (174, 145, 147), (188, 189, 190), (189, 188, 146), (194, 195, 98), (195, 194, 196), (208, 150, 152), (150, 208, 209), (212, 213, 214), (213, 212, 215), (220, 144, 221), (144, 220, 151), (151, 220, 222), (252, 253, 254), (253, 252, 255), (260, 261, 262), (261, 260, 263), (263, 260, 264), (264, 260, 265), (272, 273, 274), (273, 272, 275)])
me_id4.polygons.foreach_set('material_index', [0, 0, 0, 0, 0, 0, 0, 0, 0, 0, 0, 0, 0, 0, 0, 0, 0, 0, 0, 0, 0, 0, 0, 0, 0, 0, 0, 0, 0, 0, 0, 0, 0, 0, 0, 0, 0, 0, 0, 0, 0, 0, 0, 0, 0, 0, 0, 0, 0, 0, 0, 0, 0, 0, 0, 0, 0, 0, 0, 0, 0, 0, 0, 0, 0, 0, 0, 0, 0, 0, 0, 0, 0, 0, 0, 0, 0, 0, 0, 0, 0, 0, 0, 0, 0, 0, 0, 0, 0, 0, 0, 0, 0, 0, 0, 0, 0, 0, 0, 0, 0, 0, 0, 0, 0, 0, 0, 0, 1, 1, 1, 1, 1, 1, 1, 1, 1, 1, 1, 1, 1, 1, 1, 1, 1, 1, 1, 1, 1, 1, 1, 1, 1, 1, 1, 1, 1, 1, 1, 1, 1, 1, 1, 1, 1, 1, 1, 1, 1, 1, 1, 1, 1, 2, 2, 2, 2, 2, 2, 2, 2, 2, 2, 2, 2, 2, 2, 2, 2, 2, 2, 2, 2, 2, 2, 2, 2, 2, 2, 2, 2, 2, 2, 2, 2, 2, 2, 2, 2, 2, 2, 2, 2, 2, 2, 2, 2, 2, 2, 2, 2, 2, 2, 2, 2, 2, 2, 2, 2, 2, 2, 2, 2, 2, 2, 2])
_uv = me_id4.uv_layers.new(name='UV coord')
_uv.uv.foreach_set('vector', [0.002801, 0.01255, 0.0004835, 0.05817, 0.0005988, 0.01257, 0.0004835, 0.05817, 0.002801, 0.01255, 0.002666, 0.05818, 0.002666, 0.05818, 0.002801, 0.01255, 0.0031, 0.03533, 0.676, 0.3168, 0.6629, 0.3168, 0.676, 0.3073, 0.676, 0.3073, 0.6629, 0.3168, 0.676, 0.2906, 0.676, 0.2906, 0.6629, 0.3168, 0.676, 0.04221, 0.6629, 0.04221, 0.676, 0.04221, 0.6629, 0.3168, 0.4051, 0.0004835, 0.0005988, 0.01257, 0.0004835, 0.004922, 0.0005988, 0.01257, 0.4051, 0.0004835, 0.002801, 0.01255, 0.002801, 0.01255, 0.4051, 0.0004835, 0.3854, 0.005263, 0.3854, 0.005263, 0.4051, 0.0004835, 0.4052, 0.004097, 0.3854, 0.005263, 0.0031, 0.03533, 0.002801, 0.01255, 0.0031, 0.03533, 0.3854, 0.005263, 0.385, 0.0325, 0.9581, 0.8463, 0.9581, 0.8442, 0.9712, 0.8463, 0.9712, 0.8463, 0.9581, 0.8442, 0.9712, 0.5957, 0.9581, 0.5957, 0.9712, 0.5957, 0.9581, 0.8442, 0.676, 0.3192, 0.6629, 0.3192, 0.676, 0.3168, 0.6629, 0.3168, 0.676, 0.3168, 0.6629, 0.3192, 0.4166, 0.4326, 0.4165, 0.4422, 0.4032, 0.4324, 0.4031, 0.4421, 0.4032, 0.4324, 0.4165, 0.4422, 0.9439, 0.3073, 0.676, 0.3073, 0.9439, 0.2907, 0.676, 0.2906, 0.9439, 0.2907, 0.676, 0.3073, 0.8643, 0.7254, 0.8642, 0.9739, 0.8511, 0.7254, 0.8511, 0.9738, 0.8511, 0.7254, 0.8642, 0.9739, 0.4061, 0.3354, 0.4193, 0.3378, 0.4061, 0.3378, 0.4193, 0.3378, 0.4061, 0.3354, 0.4193, 0.3354, 0.4052, 0.004097, 0.385, 0.0325, 0.3854, 0.005263, 0.385, 0.0325, 0.4052, 0.004097, 0.3496, 0.3509, 0.3496, 0.3509, 0.4052, 0.004097, 0.3663, 0.3531, 0.9069, 0.7244, 0.5007, 0.7244, 0.9069, 0.7101, 0.5007, 0.7101, 0.9069, 0.7101, 0.5007, 0.7244, 0.5007, 0.7591, 0.7574, 0.7611, 0.5007, 0.7639, 0.7574, 0.7611, 0.5007, 0.7591, 0.7574, 0.7451, 0.7574, 0.7451, 0.5007, 0.7591, 0.5007, 0.7451, 0.8293, 0.4333, 0.8293, 0.4436, 0.8291, 0.423, 0.8293, 0.4436, 0.6557, 0.4453, 0.8291, 0.423, 0.6557, 0.4453, 0.6224, 0.4448, 0.8291, 0.423, 0.8291, 0.423, 0.6224, 0.4448, 0.4168, 0.4178, 0.4168, 0.4178, 0.6224, 0.4448, 0.4166, 0.4326, 0.4165, 0.4422, 0.4166, 0.4326, 0.6224, 0.4448, 0.9439, 0.3168, 0.9439, 0.3073, 0.9571, 0.3168, 0.9439, 0.3073, 0.9439, 0.2907, 0.9571, 0.3168, 0.9571, 0.3168, 0.9439, 0.2907, 0.9571, 0.04215, 0.9439, 0.04215, 0.9571, 0.04215, 0.9439, 0.2907, 0.8432, 0.9023, 0.5754, 0.9166, 0.5754, 0.9023, 0.5754, 0.9166, 0.8432, 0.9023, 0.8432, 0.9166, 0.9156, 0.5948, 0.9156, 0.5853, 0.9288, 0.5948, 0.9156, 0.5853, 0.9156, 0.5707, 0.9288, 0.5948, 0.9288, 0.5948, 0.9156, 0.5707, 0.9288, 0.3201, 0.9156, 0.3201, 0.9288, 0.3201, 0.9156, 0.5707, 0.9069, 0.9759, 0.8937, 0.9759, 0.9069, 0.7254, 0.8937, 0.7254, 0.9069, 0.7254, 0.8937, 0.9759, 0.8738, 0.3616, 0.8738, 0.3689, 0.8737, 0.3542, 0.8738, 0.3689, 0.8737, 0.3835, 0.8737, 0.3542, 0.8737, 0.3542, 0.8737, 0.3835, 0.6466, 0.3541, 0.6466, 0.3541, 0.8737, 0.3835, 0.6453, 0.3583, 0.6453, 0.3583, 0.8737, 0.3835, 0.4179, 0.3623, 0.4179, 0.3623, 0.8737, 0.3835, 0.418, 0.373, 0.4183, 0.3916, 0.418, 0.373, 0.8737, 0.3835, 0.8436, 0.4333, 0.8436, 0.4436, 0.8293, 0.4333, 0.8293, 0.4436, 0.8293, 0.4333, 0.8436, 0.4436, 0.7686, 0.7796, 0.5007, 0.7649, 0.7686, 0.765, 0.5007, 0.7649, 0.7686, 0.7796, 0.5007, 0.7795, 0.4179, 0.3623, 0.418, 0.373, 0.4031, 0.3626, 0.4033, 0.3732, 0.4031, 0.3626, 0.418, 0.373, 0.003757, 0.8097, 0.0004925, 0.8779, 0.0004835, 0.8097, 0.0004925, 0.8779, 0.003757, 0.8097, 0.003973, 0.878, 0.003973, 0.878, 0.003757, 0.8097, 0.004416, 0.8449, 0.8653, 0.9738, 0.8654, 0.7254, 0.8785, 0.9739, 0.8785, 0.7254, 0.8785, 0.9739, 0.8654, 0.7254, 0.9712, 0.06862, 0.9712, 0.3192, 0.9581, 0.06862, 0.9581, 0.3192, 0.9581, 0.06862, 0.9712, 0.3192, 0.5007, 0.7961, 0.7686, 0.8106, 0.5007, 0.8106, 0.7686, 0.8106, 0.5007, 0.7961, 0.7686, 0.7961, 0.8839, 0.3541, 0.884, 0.3614, 0.8737, 0.3542, 0.8738, 0.3616, 0.8737, 0.3542, 0.884, 0.3614, 0.8123, 0.3531, 0.4061, 0.3531, 0.8123, 0.3388, 0.4061, 0.3388, 0.8123, 0.3388, 0.4061, 0.3531, 0.8763, 0.3689, 0.8759, 0.4168, 0.8738, 0.3689, 0.8738, 0.3689, 0.8759, 0.4168, 0.8737, 0.3835, 0.8742, 0.4168, 0.8737, 0.3835, 0.8759, 0.4168, 0.7686, 0.8578, 0.5007, 0.872, 0.5007, 0.8578, 0.5007, 0.872, 0.7686, 0.8578, 0.7686, 0.872, 0.8432, 0.8871, 0.5754, 0.9014, 0.5754, 0.8871, 0.5754, 0.9014, 0.8432, 0.8871, 0.8432, 0.9014, 0.4867, 0.8487, 0.003973, 0.878, 0.004416, 0.8449, 0.003973, 0.878, 0.4867, 0.8487, 0.4857, 0.8841, 0.003973, 0.878, 0.0004835, 0.8786, 0.0004925, 0.8779, 0.0004835, 0.8786, 0.003973, 0.878, 0.4953, 0.8861, 0.4953, 0.8861, 0.003973, 0.878, 0.4857, 0.8841, 0.4953, 0.8861, 0.4857, 0.8841, 0.4953, 0.8844, 0.9995, 0.3192, 0.9863, 0.3192, 0.9995, 0.07071, 0.9863, 0.07071, 0.9995, 0.07071, 0.9863, 0.3192, 0.943, 0.5948, 0.9298, 0.5948, 0.943, 0.5853, 0.943, 0.5853, 0.9298, 0.5948, 0.943, 0.5707, 0.943, 0.5707, 0.9298, 0.5948, 0.943, 0.3201, 0.9298, 0.3201, 0.943, 0.3201, 0.9298, 0.5948, 0.8927, 0.9739, 0.8795, 0.9738, 0.8928, 0.7254, 0.8796, 0.7254, 0.8928, 0.7254, 0.8795, 0.9738, 0.4997, 0.7105, 0.4867, 0.8487, 0.4924, 0.7101, 0.4867, 0.8487, 0.4997, 0.7105, 0.4857, 0.8841, 0.4857, 0.8841, 0.4997, 0.7105, 0.4953, 0.8844, 0.4344, 0.3354, 0.4476, 0.3378, 0.4344, 0.3378, 0.4476, 0.3378, 0.4344, 0.3354, 0.4476, 0.3354, 0.4033, 0.4833, 0.6113, 0.5009, 0.4031, 0.497, 0.6113, 0.5009, 0.4033, 0.4833, 0.6127, 0.4971, 0.6127, 0.4971, 0.4033, 0.4833, 0.8216, 0.4971, 0.8216, 0.4971, 0.4033, 0.4833, 0.8216, 0.4833, 0.006434, 0.6226, 0.003623, 0.6452, 0.00852, 0.5999, 0.00852, 0.5999, 0.003623, 0.6452, 0.006353, 0.5996, 0.001441, 0.6449, 0.006353, 0.5996, 0.003623, 0.6452, 0.4021, 0.7056, 0.4017, 0.7092, 0.3826, 0.7019, 0.3826, 0.7019, 0.4017, 0.7092, 0.003623, 0.6452, 0.003623, 0.6452, 0.4017, 0.7092, 0.001441, 0.6449, 0.0004835, 0.6525, 0.001441, 0.6449, 0.4017, 0.7092, 0.3853, 0.6748, 0.3826, 0.7019, 0.006434, 0.6226, 0.003623, 0.6452, 0.006434, 0.6226, 0.3826, 0.7019, 0.4334, 0.3378, 0.4203, 0.3378, 0.4334, 0.3354, 0.4203, 0.3354, 0.4334, 0.3354, 0.4203, 0.3378, 0.4021, 0.3541, 0.4021, 0.7056, 0.3853, 0.3541, 0.3853, 0.3541, 0.4021, 0.7056, 0.3853, 0.6748, 0.3826, 0.7019, 0.3853, 0.6748, 0.4021, 0.7056, 0.5007, 0.7442, 0.5007, 0.7302, 0.7574, 0.7442, 0.7574, 0.7442, 0.5007, 0.7302, 0.7574, 0.7282, 0.5007, 0.7254, 0.7574, 0.7282, 0.5007, 0.7302, 0.7686, 0.8272, 0.7686, 0.8415, 0.5007, 0.8271, 0.5007, 0.8414, 0.5007, 0.8271, 0.7686, 0.8415, 0.5007, 0.7805, 0.7686, 0.7805, 0.5007, 0.7951, 0.7686, 0.7951, 0.5007, 0.7951, 0.7686, 0.7805, 0.407, 0.5744, 0.4064, 0.6096, 0.4066, 0.5414, 0.4066, 0.5414, 0.4064, 0.6096, 0.4031, 0.5414, 0.4031, 0.6096, 0.4031, 0.5414, 0.4064, 0.6096, 0.7686, 0.8261, 0.5007, 0.8261, 0.7686, 0.8116, 0.5007, 0.8116, 0.7686, 0.8116, 0.5007, 0.8261, 0.9307, 0.0004835, 0.9307, 0.01475, 0.6629, 0.0004835, 0.6629, 0.01475, 0.6629, 0.0004835, 0.9307, 0.01475, 0.7686, 0.8425, 0.7686, 0.8568, 0.5007, 0.8424, 0.5007, 0.8567, 0.5007, 0.8424, 0.7686, 0.8568, 0.8884, 0.5353, 0.8893, 0.5706, 0.4066, 0.5414, 0.407, 0.5744, 0.4066, 0.5414, 0.8893, 0.5706, 0.8979, 0.5349, 0.8884, 0.5353, 0.8979, 0.5332, 0.8884, 0.5353, 0.4066, 0.5414, 0.8979, 0.5332, 0.8979, 0.5332, 0.4066, 0.5414, 0.4031, 0.5408, 0.4031, 0.5414, 0.4031, 0.5408, 0.4066, 0.5414, 0.8979, 0.5349, 0.9024, 0.7088, 0.8884, 0.5353, 0.8884, 0.5353, 0.9024, 0.7088, 0.8893, 0.5706, 0.895, 0.7092, 0.8893, 0.5706, 0.9024, 0.7088, 0.4617, 0.3378, 0.4485, 0.3378, 0.4617, 0.3354, 0.4485, 0.3354, 0.4617, 0.3354, 0.4485, 0.3378, 0.8472, 0.4609, 0.4033, 0.4609, 0.8472, 0.4462, 0.8472, 0.4462, 0.4033, 0.4609, 0.6256, 0.4462, 0.6256, 0.4462, 0.4033, 0.4609, 0.5619, 0.4462, 0.4031, 0.4504, 0.5619, 0.4462, 0.4033, 0.4609, 0.6597, 0.0004837, 0.4061, 0.01475, 0.4061, 0.0004835, 0.4061, 0.01475, 0.6597, 0.0004837, 0.6356, 0.01475, 0.6356, 0.01475, 0.6597, 0.0004837, 0.6509, 0.01475, 0.6509, 0.01475, 0.6597, 0.0004837, 0.6597, 0.01475, 0.9288, 0.8442, 0.9156, 0.5957, 0.9288, 0.5957, 0.9156, 0.5957, 0.9288, 0.8442, 0.9156, 0.8463, 0.9156, 0.8463, 0.9288, 0.8442, 0.9288, 0.8463, 0.6619, 0.0004838, 0.6597, 0.01475, 0.6597, 0.0004837, 0.6597, 0.01475, 0.6619, 0.0004838, 0.6619, 0.01475, 0.4158, 0.5021, 0.4031, 0.5109, 0.4032, 0.5019, 0.4031, 0.5109, 0.4158, 0.5021, 0.4156, 0.5112, 0.6509, 0.01475, 0.6356, 0.3048, 0.6356, 0.01475, 0.6356, 0.3048, 0.6509, 0.01475, 0.651, 0.3048, 0.9863, 0.8442, 0.9995, 0.5957, 0.9995, 0.8442, 0.9995, 0.5957, 0.9863, 0.8442, 0.9863, 0.5957, 0.4061, 0.3201, 0.8123, 0.3344, 0.4061, 0.3344, 0.8123, 0.3344, 0.4061, 0.3201, 0.8123, 0.3201, 0.6086, 0.5055, 0.4156, 0.5112, 0.4158, 0.5021, 0.4156, 0.5112, 0.6086, 0.5055, 0.4154, 0.525, 0.4154, 0.525, 0.6086, 0.5055, 0.8016, 0.5317, 0.8016, 0.5317, 0.6086, 0.5055, 0.6096, 0.5019, 0.8016, 0.5317, 0.6096, 0.5019, 0.8023, 0.5088, 0.8016, 0.5317, 0.8023, 0.5088, 0.8019, 0.5317, 0.6356, 0.3048, 0.4062, 0.3192, 0.4062, 0.3049, 0.4062, 0.3192, 0.6356, 0.3048, 0.6598, 0.3191, 0.6598, 0.3191, 0.6356, 0.3048, 0.651, 0.3048, 0.6598, 0.3191, 0.651, 0.3048, 0.6598, 0.3048, 0.9712, 0.5707, 0.9581, 0.3201, 0.9713, 0.3201, 0.9581, 0.3201, 0.9712, 0.5707, 0.9581, 0.5948, 0.9581, 0.5948, 0.9712, 0.5707, 0.9712, 0.5853, 0.9581, 0.5948, 0.9712, 0.5853, 0.9712, 0.5948, 0.943, 0.8463, 0.9298, 0.5957, 0.943, 0.5957, 0.9298, 0.5957, 0.943, 0.8463, 0.9298, 0.8463, 0.1539, 0.9373, 0.006219, 0.8931, 0.007973, 0.8871, 0.006219, 0.8931, 0.1539, 0.9373, 0.005217, 0.8965, 0.005217, 0.8965, 0.1539, 0.9373, 0.0781, 0.9216, 0.0781, 0.9216, 0.1539, 0.9373, 0.08895, 0.9253, 0.08895, 0.9253, 0.1539, 0.9373, 0.1517, 0.9454, 0.1517, 0.9454, 0.1539, 0.9373, 0.1519, 0.9455, 0.1517, 0.9454, 0.1519, 0.9455, 0.1517, 0.9454, 0.8339, 0.5093, 0.8019, 0.5317, 0.8023, 0.5088, 0.8019, 0.5317, 0.8339, 0.5093, 0.8336, 0.5322, 0.006219, 0.8931, 0.0004835, 0.8949, 0.001486, 0.8915, 0.0004835, 0.8949, 0.006219, 0.8931, 0.005217, 0.8965, 0.9854, 0.07071, 0.9722, 0.3192, 0.9722, 0.07071, 0.9722, 0.3192, 0.9854, 0.07071, 0.9854, 0.3192, 0.9439, 0.8463, 0.9571, 0.5957, 0.9571, 0.8463, 0.9571, 0.5957, 0.9439, 0.8463, 0.9439, 0.5957, 0.1517, 0.9454, 0.1517, 0.9454, 0.1517, 0.9454, 0.1517, 0.9454, 0.1517, 0.9454, 0.1517, 0.9454, 0.4031, 0.468, 0.8093, 0.4823, 0.4031, 0.4823, 0.8093, 0.4823, 0.4031, 0.468, 0.8093, 0.468, 0.5744, 0.9131, 0.1539, 0.9373, 0.5717, 0.8871, 0.1539, 0.9373, 0.5744, 0.9131, 0.1519, 0.9455, 0.1519, 0.9455, 0.5744, 0.9131, 0.1549, 0.9713, 0.9854, 0.8442, 0.9722, 0.5957, 0.9854, 0.5957, 0.9722, 0.5957, 0.9854, 0.8442, 0.9722, 0.8442, 0.9571, 0.5948, 0.9439, 0.3201, 0.9571, 0.3201, 0.9439, 0.3201, 0.9571, 0.5948, 0.9439, 0.5707, 0.9439, 0.5707, 0.9571, 0.5948, 0.9439, 0.5853, 0.9439, 0.5853, 0.9571, 0.5948, 0.9439, 0.5948, 0.9855, 0.5948, 0.9723, 0.3463, 0.9855, 0.3463, 0.9723, 0.3463, 0.9855, 0.5948, 0.9723, 0.5948])
me_id4.materials.append(mat_glivarp_metal)
me_id4.materials.append(mat_material)
me_id4.materials.append(mat_material_0)
me_id4.use_remesh_preserve_volume = False
me_id4.use_remesh_preserve_attributes = False
me_id4.use_mirror_vertex_groups = False
me_id4.update()

# ---- objects
ob_sketchup = bpy.data.objects.new('SketchUp', None)
ob_instance_0_006 = bpy.data.objects.new('instance_0.006', me_id48)
ob_instance_0_005 = bpy.data.objects.new('instance_0.005', me_id42)
ob_instance_0_004 = bpy.data.objects.new('instance_0.004', me_id36)
ob_instance_0_003 = bpy.data.objects.new('instance_0.003', me_id28)
ob_instance_0_002 = bpy.data.objects.new('instance_0.002', me_id22)
ob_instance_0_001 = bpy.data.objects.new('instance_0.001', me_id16)
ob_instance_0 = bpy.data.objects.new('instance_0', me_id4)

# ---- transforms, parenting, visibility, modifiers, constraints
ob_sketchup.location = (-4.752, -1.286, 0.0)
ob_sketchup.scale = (0.0254, 0.0254, 0.0254)
ob_sketchup.empty_image_offset = (0.0, 0.0)
ob_sketchup.lineart.crease_threshold = 0.0
ob_instance_0_006.parent = ob_sketchup
ob_instance_0_006.location = (211.6, 31.14, 0.0)
ob_instance_0_006.rotation_euler = (0.0, -0.0, 1.571)
ob_instance_0_006.lineart.crease_threshold = 0.0
ob_instance_0_005.parent = ob_sketchup
ob_instance_0_005.location = (211.6, 31.14, 0.0)
ob_instance_0_005.rotation_euler = (0.0, -0.0, 1.571)
ob_instance_0_005.lineart.crease_threshold = 0.0
ob_instance_0_004.parent = ob_sketchup
ob_instance_0_004.location = (211.6, 31.14, 0.0)
ob_instance_0_004.rotation_euler = (0.0, -0.0, 1.571)
ob_instance_0_004.lineart.crease_threshold = 0.0
ob_instance_0_003.parent = ob_sketchup
ob_instance_0_003.location = (211.6, 31.14, 0.0)
ob_instance_0_003.rotation_euler = (0.0, -0.0, 1.571)
ob_instance_0_003.lineart.crease_threshold = 0.0
ob_instance_0_002.parent = ob_sketchup
ob_instance_0_002.location = (211.6, 31.14, 0.0)
ob_instance_0_002.rotation_euler = (0.0, -0.0, 1.571)
ob_instance_0_002.lineart.crease_threshold = 0.0
ob_instance_0_001.parent = ob_sketchup
ob_instance_0_001.location = (211.6, 31.14, 0.0)
ob_instance_0_001.rotation_euler = (0.0, -0.0, 1.571)
ob_instance_0_001.lineart.crease_threshold = 0.0
ob_instance_0.parent = ob_sketchup
ob_instance_0.location = (211.6, 31.14, 0.0)
ob_instance_0.rotation_euler = (0.0, -0.0, 1.571)
ob_instance_0.lineart.crease_threshold = 0.0

# ---- collection membership
col_collection_1.objects.link(ob_sketchup)
col_collection_1.objects.link(ob_instance_0_006)
col_collection_1.objects.link(ob_instance_0_005)
col_collection_1.objects.link(ob_instance_0_004)
col_collection_1.objects.link(ob_instance_0_003)
col_collection_1.objects.link(ob_instance_0_002)
col_collection_1.objects.link(ob_instance_0_001)
col_collection_1.objects.link(ob_instance_0)

# ---- scene / render settings (as saved in the file)
scene.frame_start = 1; scene.frame_end = 250; scene.frame_set(1)
scene.render.engine = 'BLENDER_EEVEE_NEXT'
scene.render.image_settings.compression = 90
scene.render.resolution_percentage = 50
scene.render.dither_intensity = 0.0
scene.cycles.use_denoising = False
scene.cycles.samples = 10
scene.cycles.sampling_pattern = 'TABULATED_SOBOL'
scene.cycles.light_sampling_threshold = 0.0
scene.cycles.use_adaptive_sampling = False
scene.cycles.use_light_tree = False
scene.cycles.blur_glossy = 0.0
scene.cycles.volume_bounces = 1
scene.cycles.pixel_filter_type = 'GAUSSIAN'
scene.cycles.sample_clamp_indirect = 0.0
scene.view_settings.view_transform = 'Standard'
bpy.context.view_layer.update()

# ---- added for rendering (the .blend has no active camera and no usable light): camera, sun
cam_auto = bpy.data.cameras.new('AutoCamera')
cam_auto.lens = 50.0
cam_auto.sensor_width = 36.0
cam_auto.clip_end = 1000.0
ob_auto_camera = bpy.data.objects.new('AutoCamera', cam_auto)
scene.collection.objects.link(ob_auto_camera)
ob_auto_camera.location = (1.55646, -1.93933, 1.61642)
ob_auto_camera.rotation_euler = (1.09748, -7.21219e-08, 0.694738)
scene.camera = ob_auto_camera
light_auto_sun = bpy.data.lights.new('AutoSun', 'SUN')
light_auto_sun.energy = 3.0
light_auto_sun.angle = 0.0523599
ob_auto_sun = bpy.data.objects.new('AutoSun', light_auto_sun)
scene.collection.objects.link(ob_auto_sun)
ob_auto_sun.rotation_euler = (0.872665, 0.174533, 0.523599)
bpy.context.view_layer.update()
